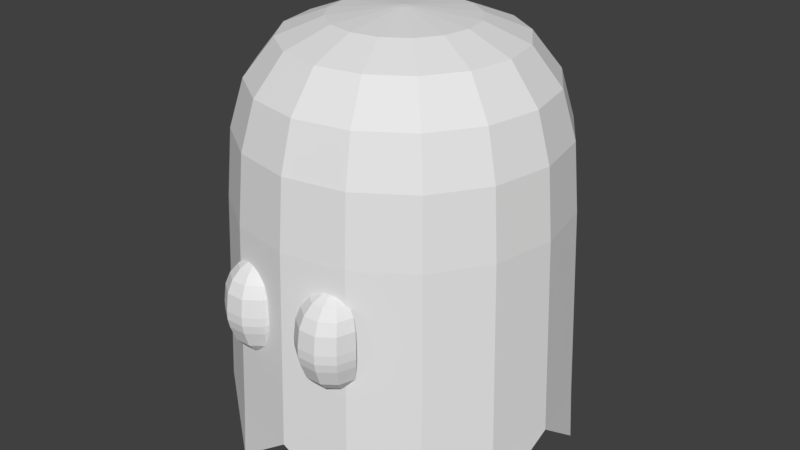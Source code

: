 # Source: Ghost.blend  (saved by Blender 2.77.0; exported with 4.5.12 LTS)
import bpy
from mathutils import Matrix  # noqa: F401  (used for matrix-valued properties, if any)

bpy.ops.wm.read_factory_settings(use_empty=True)
scene = bpy.context.scene
scene.name = 'Scene'

# ---- collections
col_collection_1 = bpy.data.collections.new('Collection 1'); scene.collection.children.link(col_collection_1)

# ---- world
world_world = bpy.data.worlds.new('World'); scene.world = world_world
world_world.color = (0.05088, 0.05088, 0.05088)
world_world.use_sun_shadow = False
world_world.sun_shadow_jitter_overblur = 0.0
world_world.cycles.sampling_method = 'MANUAL'

# ---- meshes
me_sphere_002 = bpy.data.meshes.new('Sphere.002')
me_sphere_002.from_pydata([(-0.2192, -0.03206, 0.9595), (-0.4043, -0.06991, 0.8413), (-0.548, -0.1066, 0.6549), (-0.4371, -0.05313, -0.8413), (-1.51e-07, 0.0, -1.0), (-1.977e-07, -1.436e-07, 1.0), (0.2192, -0.03206, 0.9595), (0.4043, -0.06991, 0.8413), (0.548, -0.1066, 0.6549), (0.623, -0.147, 0.4154), (0.6494, -0.1699, 0.04575), (0.6494, -0.1699, -0.141), (0.6275, -0.1542, -0.3202), (0.5508, -0.1051, -0.6549), (0.4371, -0.05313, -0.8413), (0.2817, 1.556e-08, -0.9595), (0.1774, -0.1609, 0.9595), (0.3271, -0.3076, 0.8413), (0.4433, -0.4287, 0.6549), (0.504, -0.5132, 0.4154), (0.5254, -0.5516, 0.04575), (0.5254, -0.5516, -0.141), (0.5076, -0.523, -0.3202), (0.4456, -0.4289, -0.6549), (0.3536, -0.31, -0.8413), (0.2279, -0.1656, -0.9595), (0.06775, -0.2406, 0.9595), (0.1249, -0.4545, 0.8413), (0.1693, -0.6277, 0.6549), (0.1925, -0.7395, 0.4154), (0.2007, -0.7875, 0.04575), (0.2007, -0.7875, -0.141), (0.1939, -0.7509, -0.3202), (0.1702, -0.629, -0.6549), (0.1351, -0.4688, -0.8413), (0.08706, -0.2679, -0.9595), (-0.06775, -0.2406, 0.9595), (-0.1249, -0.4545, 0.8413), (-0.1693, -0.6277, 0.6549), (-0.1925, -0.7395, 0.4154), (-0.2007, -0.7875, 0.04575), (-0.2007, -0.7875, -0.141), (-0.1939, -0.7509, -0.3202), (-0.1702, -0.629, -0.6549), (-0.1351, -0.4688, -0.8413), (-0.08706, -0.2679, -0.9595), (-0.1774, -0.1609, 0.9595), (-0.3271, -0.3076, 0.8413), (-0.4433, -0.4287, 0.6549), (-0.504, -0.5132, 0.4154), (-0.5254, -0.5516, 0.04575), (-0.5254, -0.5516, -0.141), (-0.5076, -0.523, -0.3202), (-0.4456, -0.4289, -0.6549), (-0.3536, -0.31, -0.8413), (-0.2279, -0.1656, -0.9595), (-0.623, -0.147, 0.4154), (-0.6494, -0.1699, 0.04575), (-0.6494, -0.1699, -0.141), (-0.6275, -0.1542, -0.3202), (-0.5508, -0.1051, -0.6549), (-0.2817, -5.895e-08, -0.9595)], [], [(9, 8, 18, 19), (4, 15, 25), (6, 5, 16), (13, 12, 22, 23), (10, 9, 19, 20), (7, 6, 16, 17), (14, 13, 23, 24), (11, 10, 20, 21), (8, 7, 17, 18), (15, 14, 24, 25), (12, 11, 21, 22), (20, 19, 29, 30), (17, 16, 26, 27), (24, 23, 33, 34), (21, 20, 30, 31), (18, 17, 27, 28), (25, 24, 34, 35), (22, 21, 31, 32), (19, 18, 28, 29), (4, 25, 35), (16, 5, 26), (23, 22, 32, 33), (34, 33, 43, 44), (31, 30, 40, 41), (28, 27, 37, 38), (35, 34, 44, 45), (32, 31, 41, 42), (29, 28, 38, 39), (4, 35, 45), (26, 5, 36), (33, 32, 42, 43), (30, 29, 39, 40), (27, 26, 36, 37), (38, 37, 47, 48), (45, 44, 54, 55), (42, 41, 51, 52), (39, 38, 48, 49), (4, 45, 55), (36, 5, 46), (43, 42, 52, 53), (40, 39, 49, 50), (37, 36, 46, 47), (44, 43, 53, 54), (41, 40, 50, 51), (49, 48, 2, 56), (4, 55, 61), (46, 5, 0), (53, 52, 59, 60), (50, 49, 56, 57), (47, 46, 0, 1), (54, 53, 60, 3), (51, 50, 57, 58), (48, 47, 1, 2), (55, 54, 3, 61), (52, 51, 58, 59)])
me_sphere_002.use_remesh_preserve_volume = False
me_sphere_002.use_remesh_preserve_attributes = False
me_sphere_002.use_mirror_vertex_groups = False
me_sphere_002.update()
me_sphere_001 = bpy.data.meshes.new('Sphere.001')
me_sphere_001.from_pydata([(-0.2192, -0.03206, 0.9595), (-0.4043, -0.06991, 0.8413), (-0.548, -0.1066, 0.6549), (-0.4371, -0.05313, -0.8413), (-1.51e-07, 0.0, -1.0), (-1.977e-07, -1.436e-07, 1.0), (0.2192, -0.03206, 0.9595), (0.4043, -0.06991, 0.8413), (0.548, -0.1066, 0.6549), (0.623, -0.147, 0.4154), (0.6494, -0.1699, 0.04575), (0.6494, -0.1699, -0.141), (0.6275, -0.1542, -0.3202), (0.5508, -0.1051, -0.6549), (0.4371, -0.05313, -0.8413), (0.2817, 1.556e-08, -0.9595), (0.1774, -0.1609, 0.9595), (0.3271, -0.3076, 0.8413), (0.4433, -0.4287, 0.6549), (0.504, -0.5132, 0.4154), (0.5254, -0.5516, 0.04575), (0.5254, -0.5516, -0.141), (0.5076, -0.523, -0.3202), (0.4456, -0.4289, -0.6549), (0.3536, -0.31, -0.8413), (0.2279, -0.1656, -0.9595), (0.06775, -0.2406, 0.9595), (0.1249, -0.4545, 0.8413), (0.1693, -0.6277, 0.6549), (0.1925, -0.7395, 0.4154), (0.2007, -0.7875, 0.04575), (0.2007, -0.7875, -0.141), (0.1939, -0.7509, -0.3202), (0.1702, -0.629, -0.6549), (0.1351, -0.4688, -0.8413), (0.08706, -0.2679, -0.9595), (-0.06775, -0.2406, 0.9595), (-0.1249, -0.4545, 0.8413), (-0.1693, -0.6277, 0.6549), (-0.1925, -0.7395, 0.4154), (-0.2007, -0.7875, 0.04575), (-0.2007, -0.7875, -0.141), (-0.1939, -0.7509, -0.3202), (-0.1702, -0.629, -0.6549), (-0.1351, -0.4688, -0.8413), (-0.08706, -0.2679, -0.9595), (-0.1774, -0.1609, 0.9595), (-0.3271, -0.3076, 0.8413), (-0.4433, -0.4287, 0.6549), (-0.504, -0.5132, 0.4154), (-0.5254, -0.5516, 0.04575), (-0.5254, -0.5516, -0.141), (-0.5076, -0.523, -0.3202), (-0.4456, -0.4289, -0.6549), (-0.3536, -0.31, -0.8413), (-0.2279, -0.1656, -0.9595), (-0.623, -0.147, 0.4154), (-0.6494, -0.1699, 0.04575), (-0.6494, -0.1699, -0.141), (-0.6275, -0.1542, -0.3202), (-0.5508, -0.1051, -0.6549), (-0.2817, -5.895e-08, -0.9595)], [], [(9, 8, 18, 19), (4, 15, 25), (6, 5, 16), (13, 12, 22, 23), (10, 9, 19, 20), (7, 6, 16, 17), (14, 13, 23, 24), (11, 10, 20, 21), (8, 7, 17, 18), (15, 14, 24, 25), (12, 11, 21, 22), (20, 19, 29, 30), (17, 16, 26, 27), (24, 23, 33, 34), (21, 20, 30, 31), (18, 17, 27, 28), (25, 24, 34, 35), (22, 21, 31, 32), (19, 18, 28, 29), (4, 25, 35), (16, 5, 26), (23, 22, 32, 33), (34, 33, 43, 44), (31, 30, 40, 41), (28, 27, 37, 38), (35, 34, 44, 45), (32, 31, 41, 42), (29, 28, 38, 39), (4, 35, 45), (26, 5, 36), (33, 32, 42, 43), (30, 29, 39, 40), (27, 26, 36, 37), (38, 37, 47, 48), (45, 44, 54, 55), (42, 41, 51, 52), (39, 38, 48, 49), (4, 45, 55), (36, 5, 46), (43, 42, 52, 53), (40, 39, 49, 50), (37, 36, 46, 47), (44, 43, 53, 54), (41, 40, 50, 51), (49, 48, 2, 56), (4, 55, 61), (46, 5, 0), (53, 52, 59, 60), (50, 49, 56, 57), (47, 46, 0, 1), (54, 53, 60, 3), (51, 50, 57, 58), (48, 47, 1, 2), (55, 54, 3, 61), (52, 51, 58, 59)])
me_sphere_001.use_remesh_preserve_volume = False
me_sphere_001.use_remesh_preserve_attributes = False
me_sphere_001.use_mirror_vertex_groups = False
me_sphere_001.update()
me_cylinder_002 = bpy.data.meshes.new('Cylinder.002')
me_cylinder_002.from_pydata([(3.064e-08, 9.117e-09, 1.223), (-0.5575, 0.8343, -1.13), (3.064e-08, 0.0275, 1.223), (0.3948, 0.9532, -1.283), (0.01052, 0.02541, 1.223), (-0.5575, -0.8343, -1.13), (0.01944, 0.01944, 1.223), (0.9532, 0.3948, -1.283), (0.02541, 0.01052, 1.223), (-0.8343, -0.5575, -1.13), (0.0275, 7.915e-09, 1.223), (0.9532, -0.3948, -1.283), (0.02541, -0.01052, 1.223), (0.01944, -0.01944, 1.223), (0.3948, -0.9532, -1.283), (0.01052, -0.02541, 1.223), (3.479e-08, -0.0275, 1.223), (-0.3948, -0.9532, -1.283), (-0.01052, -0.02541, 1.223), (-0.01944, -0.01944, 1.223), (-0.9532, -0.3948, -1.283), (-0.02541, -0.01052, 1.223), (0.1958, -0.9841, -1.13), (-0.0275, 9.445e-09, 1.223), (-0.9532, 0.3948, -1.283), (-0.02541, 0.01052, 1.223), (-0.9841, -0.1958, -1.13), (-0.01944, 0.01944, 1.223), (-0.3948, 0.9532, -1.283), (-0.01052, 0.02541, 1.223), (2.415e-08, 0.4169, 1.18), (0.1595, 0.3851, 1.18), (0.2948, 0.2948, 1.18), (0.3851, 0.1595, 1.18), (0.4169, -1.414e-08, 1.18), (0.3851, -0.1595, 1.18), (0.2948, -0.2948, 1.18), (0.1595, -0.3851, 1.18), (8.71e-08, -0.4169, 1.18), (-0.1595, -0.3851, 1.18), (-0.2948, -0.2948, 1.18), (-0.3851, -0.1595, 1.18), (-0.4169, 9.057e-09, 1.18), (-0.3851, 0.1595, 1.18), (-0.2948, 0.2948, 1.18), (-0.1595, 0.3851, 1.18), (0.2583, 0.6235, 1.078), (0.4772, 0.4772, 1.078), (0.6235, 0.2583, 1.078), (0.6749, -2.708e-08, 1.078), (0.6235, -0.2583, 1.078), (0.4772, -0.4772, 1.078), (0.2583, -0.6235, 1.078), (1.14e-07, -0.6749, 1.078), (-0.2583, -0.6235, 1.078), (-0.4772, -0.4772, 1.078), (-0.6235, -0.2583, 1.078), (-0.6749, 1.047e-08, 1.078), (-0.6235, 0.2583, 1.078), (-0.4772, 0.4772, 1.078), (-0.2583, 0.6235, 1.078), (1.211e-08, 0.6749, 1.078), (0.3238, 0.7816, 0.8605), (0.5982, 0.5982, 0.8605), (0.7816, 0.3238, 0.8605), (0.846, -3.583e-08, 0.8605), (0.7816, -0.3238, 0.8605), (0.5982, -0.5982, 0.8605), (0.3238, -0.7816, 0.8605), (1.335e-07, -0.846, 0.8605), (-0.3238, -0.7816, 0.8605), (-0.5982, -0.5982, 0.8605), (-0.7816, -0.3238, 0.8605), (-0.846, 1.124e-08, 0.8605), (-0.7816, 0.3238, 0.8605), (-0.5982, 0.5982, 0.8605), (-0.3238, 0.7816, 0.8605), (5.736e-09, 0.846, 0.8605), (0.3554, 0.8581, 0.5835), (0.6568, 0.6568, 0.5835), (0.8581, 0.3554, 0.5835), (0.9288, -4.007e-08, 0.5835), (0.8581, -0.3554, 0.5835), (0.6568, -0.6568, 0.5835), (0.3554, -0.8581, 0.5835), (1.429e-07, -0.9288, 0.5835), (-0.3554, -0.8581, 0.5835), (-0.6568, -0.6568, 0.5835), (-0.8581, -0.3554, 0.5835), (-0.9288, 1.161e-08, 0.5835), (-0.8581, 0.3554, 0.5835), (-0.6568, 0.6568, 0.5835), (-0.3554, 0.8581, 0.5835), (2.651e-09, 0.9288, 0.5835), (0.3691, 0.8912, 0.1802), (0.6821, 0.6821, 0.1802), (0.8912, 0.3691, 0.1802), (0.9646, -4.19e-08, 0.1802), (0.8912, -0.3691, 0.1802), (0.6821, -0.6821, 0.1802), (0.3691, -0.8912, 0.1802), (1.47e-07, -0.9646, 0.1802), (-0.3691, -0.8912, 0.1802), (-0.6821, -0.6821, 0.1802), (-0.8912, -0.3691, 0.1802), (-0.9646, 1.177e-08, 0.1802), (-0.8912, 0.3691, 0.1802), (-0.6821, 0.6821, 0.1802), (-0.3691, 0.8912, 0.1802), (1.318e-09, 0.9646, 0.1802), (0.3882, 0.9371, -0.9761), (0.7172, 0.7172, -0.9761), (0.9371, 0.3882, -0.9761), (1.014, -4.451e-08, -0.9761), (0.9371, -0.3882, -0.9761), (0.7172, -0.7172, -0.9761), (0.3882, -0.9371, -0.9761), (1.527e-07, -1.014, -0.9761), (-0.3882, -0.9371, -0.9761), (-0.7172, -0.7172, -0.9761), (-0.9371, -0.3882, -0.9761), (-1.014, 1.192e-08, -0.9761), (-0.9371, 0.3882, -0.9761), (-0.7172, 0.7172, -0.9761), (-0.3882, 0.9371, -0.9761), (-4.808e-10, 1.014, -0.9761), (0.5575, -0.8343, -1.13)], [], [(0, 4, 2), (30, 2, 4, 31), (0, 6, 4), (31, 4, 6, 32), (0, 8, 6), (32, 6, 8, 33), (0, 10, 8), (33, 8, 10, 34), (0, 12, 10), (34, 10, 12, 35), (0, 13, 12), (35, 12, 13, 36), (0, 15, 13), (36, 13, 15, 37), (0, 16, 15), (37, 15, 16, 38), (0, 18, 16), (38, 16, 18, 39), (0, 19, 18), (39, 18, 19, 40), (0, 21, 19), (40, 19, 21, 41), (0, 23, 21), (41, 21, 23, 42), (0, 25, 23), (42, 23, 25, 43), (0, 27, 25), (43, 25, 27, 44), (0, 29, 27), (44, 27, 29, 45), (0, 2, 29), (45, 29, 2, 30), (60, 45, 30, 61), (59, 44, 45, 60), (58, 43, 44, 59), (57, 42, 43, 58), (56, 41, 42, 57), (55, 40, 41, 56), (54, 39, 40, 55), (53, 38, 39, 54), (52, 37, 38, 53), (51, 36, 37, 52), (50, 35, 36, 51), (49, 34, 35, 50), (48, 33, 34, 49), (47, 32, 33, 48), (46, 31, 32, 47), (61, 30, 31, 46), (77, 61, 46, 62), (62, 46, 47, 63), (63, 47, 48, 64), (64, 48, 49, 65), (65, 49, 50, 66), (66, 50, 51, 67), (67, 51, 52, 68), (68, 52, 53, 69), (69, 53, 54, 70), (70, 54, 55, 71), (71, 55, 56, 72), (72, 56, 57, 73), (73, 57, 58, 74), (74, 58, 59, 75), (75, 59, 60, 76), (76, 60, 61, 77), (92, 76, 77, 93), (91, 75, 76, 92), (90, 74, 75, 91), (89, 73, 74, 90), (88, 72, 73, 89), (87, 71, 72, 88), (86, 70, 71, 87), (85, 69, 70, 86), (84, 68, 69, 85), (83, 67, 68, 84), (82, 66, 67, 83), (81, 65, 66, 82), (80, 64, 65, 81), (79, 63, 64, 80), (78, 62, 63, 79), (93, 77, 62, 78), (109, 93, 78, 94), (94, 78, 79, 95), (95, 79, 80, 96), (96, 80, 81, 97), (97, 81, 82, 98), (98, 82, 83, 99), (99, 83, 84, 100), (100, 84, 85, 101), (101, 85, 86, 102), (102, 86, 87, 103), (103, 87, 88, 104), (104, 88, 89, 105), (105, 89, 90, 106), (106, 90, 91, 107), (107, 91, 92, 108), (108, 92, 93, 109), (124, 108, 109, 125), (123, 107, 108, 124), (122, 106, 107, 123), (121, 105, 106, 122), (120, 104, 105, 121), (119, 103, 104, 120), (118, 102, 103, 119), (117, 101, 102, 118), (116, 100, 101, 117), (115, 99, 100, 116), (114, 98, 99, 115), (113, 97, 98, 114), (112, 96, 97, 113), (111, 95, 96, 112), (110, 94, 95, 111), (125, 109, 94, 110), (116, 117, 22, 14), (3, 110, 111), (24, 122, 123), (7, 113, 112), (121, 122, 24), (11, 114, 115), (120, 20, 9, 119), (20, 120, 121, 26), (117, 118, 17), (125, 110, 3), (28, 124, 125), (111, 112, 7), (118, 119, 5, 17), (113, 114, 11), (116, 14, 126, 115), (124, 28, 1, 123)])
me_cylinder_002.use_remesh_preserve_volume = False
me_cylinder_002.use_remesh_preserve_attributes = False
me_cylinder_002.use_mirror_vertex_groups = False
me_cylinder_002.update()

# ---- objects
ob_sphere_001 = bpy.data.objects.new('Sphere.001', me_sphere_002)
ob_sphere = bpy.data.objects.new('Sphere', me_sphere_001)
ob_cylinder = bpy.data.objects.new('Cylinder', me_cylinder_002)

# ---- transforms, parenting, visibility, modifiers, constraints
ob_sphere_001.location = (0.4818, 0.098, -1.499)
ob_sphere_001.scale = (0.2781, 0.2781, 0.2781)
ob_sphere_001.lineart.crease_threshold = 0.0
ob_sphere.location = (-0.06217, 0.1242, -1.51)
ob_sphere.scale = (0.2781, 0.2781, 0.2781)
ob_sphere.lineart.crease_threshold = 0.0
ob_cylinder.location = (0.2128, 0.9602, -1.254)
ob_cylinder.lineart.crease_threshold = 0.0

# ---- collection membership
col_collection_1.objects.link(ob_sphere_001)
col_collection_1.objects.link(ob_sphere)
col_collection_1.objects.link(ob_cylinder)

# ---- scene / render settings (as saved in the file)
scene.frame_start = 1; scene.frame_end = 250; scene.frame_set(0)
scene.render.engine = 'BLENDER_EEVEE_NEXT'
scene.render.resolution_percentage = 50
scene.render.dither_intensity = 0.0
scene.cycles.use_denoising = False
scene.cycles.samples = 128
scene.cycles.sampling_pattern = 'TABULATED_SOBOL'
scene.cycles.light_sampling_threshold = 0.0
scene.cycles.use_adaptive_sampling = False
scene.cycles.use_light_tree = False
scene.cycles.blur_glossy = 0.0
scene.cycles.sample_clamp_indirect = 0.0
scene.view_settings.view_transform = 'Standard'
bpy.context.view_layer.update()

# ---- added for rendering (the .blend has no active camera and no usable light): camera, sun
cam_auto = bpy.data.cameras.new('AutoCamera')
cam_auto.lens = 50.0
cam_auto.sensor_width = 36.0
cam_auto.clip_end = 1000.0
ob_auto_camera = bpy.data.objects.new('AutoCamera', cam_auto)
scene.collection.objects.link(ob_auto_camera)
ob_auto_camera.location = (3.77022, -3.34217, 1.56219)
ob_auto_camera.rotation_euler = (1.09748, -7.21219e-08, 0.694738)
scene.camera = ob_auto_camera
light_auto_sun = bpy.data.lights.new('AutoSun', 'SUN')
light_auto_sun.energy = 3.0
light_auto_sun.angle = 0.0523599
ob_auto_sun = bpy.data.objects.new('AutoSun', light_auto_sun)
scene.collection.objects.link(ob_auto_sun)
ob_auto_sun.rotation_euler = (0.872665, 0.174533, 0.523599)
bpy.context.view_layer.update()
